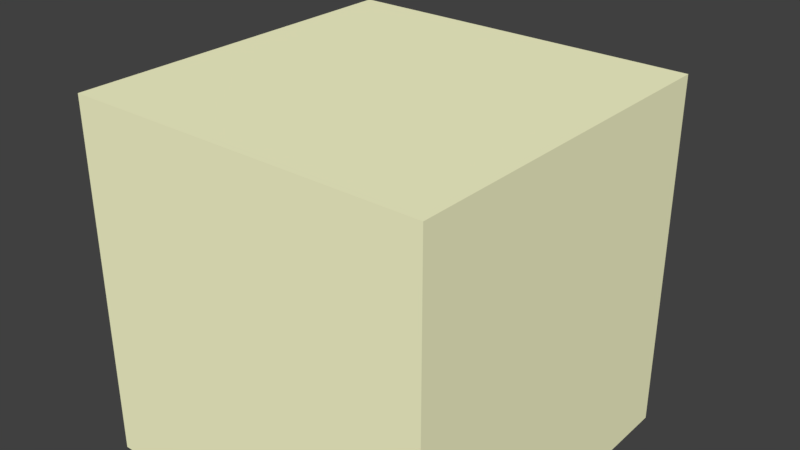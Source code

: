 # Source: Slime.blend  (saved by Blender 2.78.0; exported with 4.5.12 LTS)
import bpy
from mathutils import Matrix  # noqa: F401  (used for matrix-valued properties, if any)

bpy.ops.wm.read_factory_settings(use_empty=True)
scene = bpy.context.scene
scene.name = 'Scene'

# ---- collections
col_collection_1 = bpy.data.collections.new('Collection 1'); scene.collection.children.link(col_collection_1)

# ---- materials (node trees are filled in below, after node groups)
mat_slime_outside = bpy.data.materials.new('Slime_outside')
mat_slime_outside.alpha_threshold = 0.0
mat_slime_outside.use_transparent_shadow = False
mat_slime_outside.diffuse_color = (1.0, 1.0, 0.6367, 1.0)
mat_slime_outside.roughness = 0.5
mat_slime_outside.specular_intensity = 1.0
mat_slime_inside = bpy.data.materials.new('Slime_inside')
mat_slime_inside.alpha_threshold = 0.0
mat_slime_inside.use_transparent_shadow = False
mat_slime_inside.diffuse_color = (1.0, 1.0, 0.0, 1.0)
mat_slime_inside.roughness = 0.5
mat_slime_inside.specular_intensity = 1.0

# ---- material node trees

# ---- world
world_world = bpy.data.worlds.new('World'); scene.world = world_world
world_world.color = (0.05088, 0.05088, 0.05088)
world_world.use_sun_shadow = False
world_world.sun_shadow_jitter_overblur = 0.0
world_world.cycles.sampling_method = 'MANUAL'

# ---- meshes
me_cube_000 = bpy.data.meshes.new('Cube.000')
me_cube_000.from_pydata([(-0.4998, -0.4998, 0.0003023), (-0.4998, -0.4998, 0.9999), (-0.4998, 0.4998, 0.0003023), (-0.4998, 0.4998, 0.9999), (0.4998, -0.4998, 0.0003023), (0.4998, -0.4998, 0.9999), (0.4998, 0.4998, 0.0003023), (0.4998, 0.4998, 0.9999), (-0.3852, -0.3852, 0.1149), (-0.3852, -0.3852, 0.8853), (-0.3852, 0.3852, 0.1149), (-0.3852, 0.3852, 0.8853), (0.3852, -0.3852, 0.1149), (0.3852, -0.3852, 0.8853), (0.3852, 0.3852, 0.1149), (0.3852, 0.3852, 0.8853)], [], [(0, 1, 3, 2), (2, 3, 7, 6), (6, 7, 5, 4), (4, 5, 1, 0), (2, 6, 4, 0), (7, 3, 1, 5), (8, 9, 11, 10), (10, 11, 15, 14), (14, 15, 13, 12), (12, 13, 9, 8), (10, 14, 12, 8), (15, 11, 9, 13)])
me_cube_000.polygons.foreach_set('material_index', [0, 0, 0, 0, 0, 0, 1, 1, 1, 1, 1, 1])
me_cube_000.materials.append(mat_slime_outside)
me_cube_000.materials.append(mat_slime_inside)
me_cube_000.use_remesh_preserve_volume = False
me_cube_000.use_remesh_preserve_attributes = False
me_cube_000.use_mirror_vertex_groups = False
me_cube_000.update()
arm_armature_001 = bpy.data.armatures.new('Armature.001')  # bones are not reproduced

# ---- objects
ob_armature = bpy.data.objects.new('Armature', arm_armature_001)
ob_slime = bpy.data.objects.new('Slime', me_cube_000)

# ---- transforms, parenting, visibility, modifiers, constraints
ob_armature.location = (0.0, 0.0, 0.0)
ob_armature.lineart.crease_threshold = 0.0
ob_slime.parent = ob_armature
ob_slime.location = (0.0, 0.0, 0.0)
ob_slime.lineart.crease_threshold = 0.0
_vg = ob_slime.vertex_groups.new(name='Bone')
_vg.add([0, 1, 2, 3, 4, 5, 6, 7, 8, 9, 10, 11, 12, 13, 14, 15], 1.0, 'REPLACE')
_m = ob_slime.modifiers.new('Armature', 'ARMATURE')
_m.object = ob_armature

# ---- collection membership
col_collection_1.objects.link(ob_armature)
col_collection_1.objects.link(ob_slime)

# ---- scene / render settings (as saved in the file)
scene.frame_start = 1; scene.frame_end = 9; scene.frame_set(7)
scene.render.engine = 'BLENDER_EEVEE_NEXT'
scene.render.resolution_percentage = 50
scene.render.dither_intensity = 0.0
scene.cycles.use_denoising = False
scene.cycles.samples = 128
scene.cycles.sampling_pattern = 'TABULATED_SOBOL'
scene.cycles.light_sampling_threshold = 0.0
scene.cycles.use_adaptive_sampling = False
scene.cycles.use_light_tree = False
scene.cycles.blur_glossy = 0.0
scene.cycles.sample_clamp_indirect = 0.0
scene.view_settings.view_transform = 'Standard'
bpy.context.view_layer.update()

# ---- added for rendering (the .blend has no active camera and no usable light): camera, sun
cam_auto = bpy.data.cameras.new('AutoCamera')
cam_auto.lens = 50.0
cam_auto.sensor_width = 36.0
cam_auto.clip_end = 1000.0
ob_auto_camera = bpy.data.objects.new('AutoCamera', cam_auto)
scene.collection.objects.link(ob_auto_camera)
ob_auto_camera.location = (1.57544, -1.85381, 1.87841)
ob_auto_camera.rotation_euler = (1.09748, -7.21219e-08, 0.694738)
scene.camera = ob_auto_camera
light_auto_sun = bpy.data.lights.new('AutoSun', 'SUN')
light_auto_sun.energy = 3.0
light_auto_sun.angle = 0.0523599
ob_auto_sun = bpy.data.objects.new('AutoSun', light_auto_sun)
scene.collection.objects.link(ob_auto_sun)
ob_auto_sun.rotation_euler = (0.872665, 0.174533, 0.523599)
bpy.context.view_layer.update()

